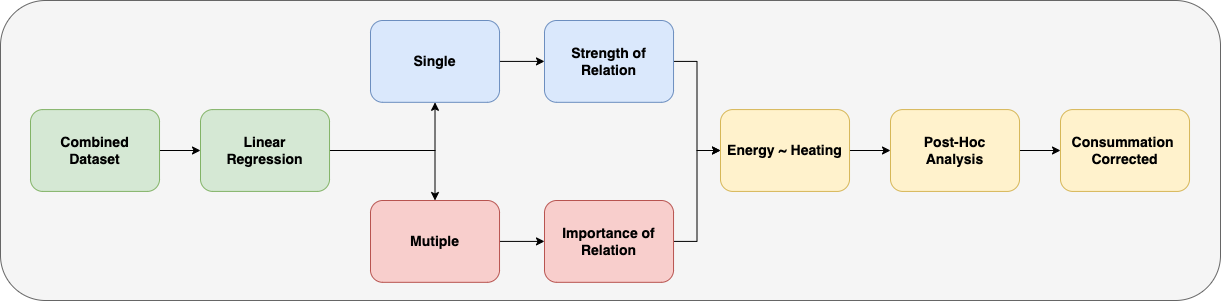

The diagram above was exported from draw.io. Its source (the exported page's mxGraphModel, read from the mxfile embedded in the PNG):
<mxGraphModel dx="2261" dy="796" grid="1" gridSize="10" guides="1" tooltips="1" connect="1" arrows="1" fold="1" page="1" pageScale="1" pageWidth="827" pageHeight="1169" math="0" shadow="0">
  <root>
    <mxCell id="0" />
    <mxCell id="1" parent="0" />
    <mxCell id="bw1dLu6qlgxwUJYhIzTU-1" value="" style="rounded=1;whiteSpace=wrap;html=1;fillColor=#f5f5f5;fontColor=#333333;strokeColor=#666666;fontSize=14;fontStyle=1" vertex="1" parent="1">
      <mxGeometry x="-130" y="130" width="1220" height="300" as="geometry" />
    </mxCell>
    <mxCell id="bw1dLu6qlgxwUJYhIzTU-28" style="edgeStyle=orthogonalEdgeStyle;rounded=0;orthogonalLoop=1;jettySize=auto;html=1;exitX=1;exitY=0.5;exitDx=0;exitDy=0;entryX=0;entryY=0.5;entryDx=0;entryDy=0;" edge="1" parent="1" source="bw1dLu6qlgxwUJYhIzTU-17" target="bw1dLu6qlgxwUJYhIzTU-22">
      <mxGeometry relative="1" as="geometry" />
    </mxCell>
    <mxCell id="bw1dLu6qlgxwUJYhIzTU-17" value="Combined &lt;br&gt;Dataset" style="rounded=1;whiteSpace=wrap;html=1;fillColor=#d5e8d4;strokeColor=#82b366;fontSize=14;fontStyle=1" vertex="1" parent="1">
      <mxGeometry x="-100.00032258064516" y="239.08727272727276" width="129.03225806451613" height="81.81818181818183" as="geometry" />
    </mxCell>
    <mxCell id="bw1dLu6qlgxwUJYhIzTU-33" style="edgeStyle=orthogonalEdgeStyle;rounded=0;orthogonalLoop=1;jettySize=auto;html=1;exitX=1;exitY=0.5;exitDx=0;exitDy=0;entryX=0;entryY=0.5;entryDx=0;entryDy=0;" edge="1" parent="1" source="bw1dLu6qlgxwUJYhIzTU-19" target="bw1dLu6qlgxwUJYhIzTU-25">
      <mxGeometry relative="1" as="geometry" />
    </mxCell>
    <mxCell id="bw1dLu6qlgxwUJYhIzTU-19" value="Strength of Relation" style="rounded=1;whiteSpace=wrap;html=1;fillColor=#dae8fc;strokeColor=#6c8ebf;fontSize=14;fontStyle=1" vertex="1" parent="1">
      <mxGeometry x="413.99967741935484" y="149.99727272727276" width="129.03225806451613" height="81.81818181818183" as="geometry" />
    </mxCell>
    <mxCell id="bw1dLu6qlgxwUJYhIzTU-34" style="edgeStyle=orthogonalEdgeStyle;rounded=0;orthogonalLoop=1;jettySize=auto;html=1;exitX=1;exitY=0.5;exitDx=0;exitDy=0;entryX=0;entryY=0.5;entryDx=0;entryDy=0;" edge="1" parent="1" source="bw1dLu6qlgxwUJYhIzTU-20" target="bw1dLu6qlgxwUJYhIzTU-25">
      <mxGeometry relative="1" as="geometry" />
    </mxCell>
    <mxCell id="bw1dLu6qlgxwUJYhIzTU-20" value="Importance of Relation" style="rounded=1;whiteSpace=wrap;html=1;fillColor=#f8cecc;strokeColor=#b85450;fontSize=14;fontStyle=1" vertex="1" parent="1">
      <mxGeometry x="413.99967741935484" y="329.99727272727273" width="129.03225806451613" height="81.81818181818183" as="geometry" />
    </mxCell>
    <mxCell id="bw1dLu6qlgxwUJYhIzTU-29" style="edgeStyle=orthogonalEdgeStyle;rounded=0;orthogonalLoop=1;jettySize=auto;html=1;exitX=1;exitY=0.5;exitDx=0;exitDy=0;entryX=0.5;entryY=1;entryDx=0;entryDy=0;" edge="1" parent="1" source="bw1dLu6qlgxwUJYhIzTU-22" target="bw1dLu6qlgxwUJYhIzTU-23">
      <mxGeometry relative="1" as="geometry" />
    </mxCell>
    <mxCell id="bw1dLu6qlgxwUJYhIzTU-30" style="edgeStyle=orthogonalEdgeStyle;rounded=0;orthogonalLoop=1;jettySize=auto;html=1;exitX=1;exitY=0.5;exitDx=0;exitDy=0;" edge="1" parent="1" source="bw1dLu6qlgxwUJYhIzTU-22" target="bw1dLu6qlgxwUJYhIzTU-24">
      <mxGeometry relative="1" as="geometry" />
    </mxCell>
    <mxCell id="bw1dLu6qlgxwUJYhIzTU-22" value="Linear &lt;br&gt;Regression" style="rounded=1;whiteSpace=wrap;html=1;fillColor=#d5e8d4;strokeColor=#82b366;fontSize=14;fontStyle=1" vertex="1" parent="1">
      <mxGeometry x="69.99967741935484" y="239.08727272727276" width="129.03225806451613" height="81.81818181818183" as="geometry" />
    </mxCell>
    <mxCell id="bw1dLu6qlgxwUJYhIzTU-31" style="edgeStyle=orthogonalEdgeStyle;rounded=0;orthogonalLoop=1;jettySize=auto;html=1;exitX=1;exitY=0.5;exitDx=0;exitDy=0;entryX=0;entryY=0.5;entryDx=0;entryDy=0;" edge="1" parent="1" source="bw1dLu6qlgxwUJYhIzTU-23" target="bw1dLu6qlgxwUJYhIzTU-19">
      <mxGeometry relative="1" as="geometry" />
    </mxCell>
    <mxCell id="bw1dLu6qlgxwUJYhIzTU-23" value="Single" style="rounded=1;whiteSpace=wrap;html=1;fillColor=#dae8fc;strokeColor=#6c8ebf;fontSize=14;fontStyle=1" vertex="1" parent="1">
      <mxGeometry x="239.99967741935484" y="149.99727272727276" width="129.03225806451613" height="81.81818181818183" as="geometry" />
    </mxCell>
    <mxCell id="bw1dLu6qlgxwUJYhIzTU-32" style="edgeStyle=orthogonalEdgeStyle;rounded=0;orthogonalLoop=1;jettySize=auto;html=1;exitX=1;exitY=0.5;exitDx=0;exitDy=0;entryX=0;entryY=0.5;entryDx=0;entryDy=0;" edge="1" parent="1" source="bw1dLu6qlgxwUJYhIzTU-24" target="bw1dLu6qlgxwUJYhIzTU-20">
      <mxGeometry relative="1" as="geometry" />
    </mxCell>
    <mxCell id="bw1dLu6qlgxwUJYhIzTU-24" value="Mutiple" style="rounded=1;whiteSpace=wrap;html=1;fillColor=#f8cecc;strokeColor=#b85450;fontSize=14;fontStyle=1" vertex="1" parent="1">
      <mxGeometry x="239.99967741935484" y="329.99727272727273" width="129.03225806451613" height="81.81818181818183" as="geometry" />
    </mxCell>
    <mxCell id="bw1dLu6qlgxwUJYhIzTU-35" style="edgeStyle=orthogonalEdgeStyle;rounded=0;orthogonalLoop=1;jettySize=auto;html=1;exitX=1;exitY=0.5;exitDx=0;exitDy=0;entryX=0;entryY=0.5;entryDx=0;entryDy=0;" edge="1" parent="1" source="bw1dLu6qlgxwUJYhIzTU-25" target="bw1dLu6qlgxwUJYhIzTU-26">
      <mxGeometry relative="1" as="geometry" />
    </mxCell>
    <mxCell id="bw1dLu6qlgxwUJYhIzTU-25" value="Energy ~ Heating" style="rounded=1;whiteSpace=wrap;html=1;fillColor=#fff2cc;strokeColor=#d6b656;fontSize=14;fontStyle=1" vertex="1" parent="1">
      <mxGeometry x="589.9996774193548" y="239.08727272727276" width="129.03225806451613" height="81.81818181818183" as="geometry" />
    </mxCell>
    <mxCell id="bw1dLu6qlgxwUJYhIzTU-36" style="edgeStyle=orthogonalEdgeStyle;rounded=0;orthogonalLoop=1;jettySize=auto;html=1;exitX=1;exitY=0.5;exitDx=0;exitDy=0;" edge="1" parent="1" source="bw1dLu6qlgxwUJYhIzTU-26" target="bw1dLu6qlgxwUJYhIzTU-27">
      <mxGeometry relative="1" as="geometry" />
    </mxCell>
    <mxCell id="bw1dLu6qlgxwUJYhIzTU-26" value="Post-Hoc &lt;br&gt;Analysis" style="rounded=1;whiteSpace=wrap;html=1;fillColor=#fff2cc;strokeColor=#d6b656;fontSize=14;fontStyle=1" vertex="1" parent="1">
      <mxGeometry x="759.9996774193548" y="239.08727272727276" width="129.03225806451613" height="81.81818181818183" as="geometry" />
    </mxCell>
    <mxCell id="bw1dLu6qlgxwUJYhIzTU-27" value="Consummation&amp;nbsp;&lt;br&gt;Corrected" style="rounded=1;whiteSpace=wrap;html=1;fillColor=#fff2cc;strokeColor=#d6b656;fontSize=14;fontStyle=1" vertex="1" parent="1">
      <mxGeometry x="929.9996774193548" y="239.08727272727276" width="129.03225806451613" height="81.81818181818183" as="geometry" />
    </mxCell>
  </root>
</mxGraphModel>